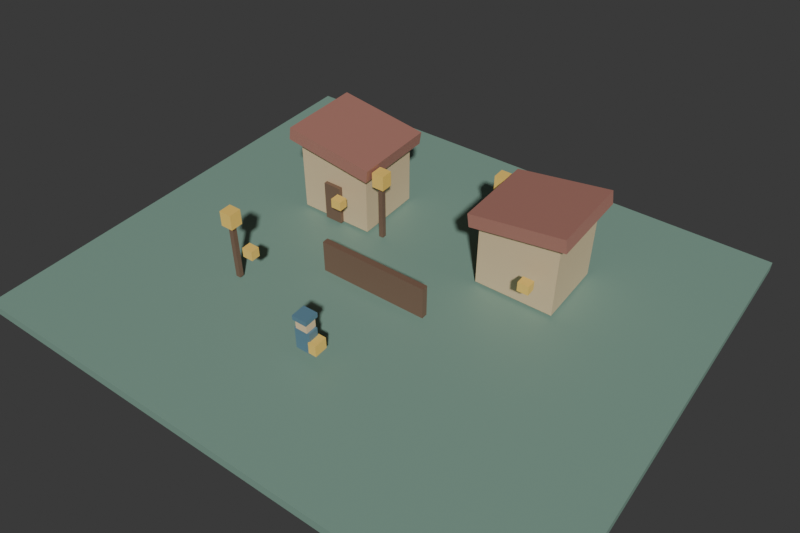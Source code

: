 # Source: lantern.blend  (saved by Blender 5.2.44; exported with 4.5.12 LTS)
import bpy
from mathutils import Matrix  # noqa: F401  (used for matrix-valued properties, if any)

bpy.ops.wm.read_factory_settings(use_empty=True)
scene = bpy.context.scene
scene.name = 'Lantern Post'
col_library___square = bpy.data.collections.new('Library - square')  # instanced only; not linked into the scene
col_library___cottage = bpy.data.collections.new('Library - cottage')  # instanced only; not linked into the scene
col_library___lantern = bpy.data.collections.new('Library - lantern')  # instanced only; not linked into the scene
col_companion = bpy.data.collections.new('Companion')  # instanced only; not linked into the scene

# ---- materials (node trees are filled in below, after node groups)
mat_moss = bpy.data.materials.new('Moss')
mat_moss.diffuse_color = (0.22, 0.36, 0.29, 1.0)
mat_walnut = bpy.data.materials.new('Walnut')
mat_walnut.diffuse_color = (0.2, 0.12, 0.08, 1.0)
mat_courier_navy = bpy.data.materials.new('Courier navy')
mat_courier_navy.diffuse_color = (0.12, 0.24, 0.32, 1.0)
mat_courier_face = bpy.data.materials.new('Courier face')
mat_courier_face.diffuse_color = (0.87, 0.65, 0.39, 1.0)
mat_post_brass = bpy.data.materials.new('Post brass')
mat_post_brass.diffuse_color = (0.98, 0.65, 0.15, 1.0)
mat_warm_plaster = bpy.data.materials.new('Warm plaster')
mat_warm_plaster.diffuse_color = (0.73, 0.57, 0.35, 1.0)
mat_terracotta = bpy.data.materials.new('Terracotta')
mat_terracotta.diffuse_color = (0.42, 0.19, 0.15, 1.0)
mat_lantern_brass = bpy.data.materials.new('Lantern brass')
mat_lantern_brass.diffuse_color = (0.98, 0.65, 0.15, 1.0)

# ---- material node trees
mat_moss.use_nodes = True; mat_moss.node_tree.nodes.clear()
_N = mat_moss.node_tree.nodes; _L = mat_moss.node_tree.links
n0 = _N.new('ShaderNodeBsdfPrincipled'); n0.name = 'Principled BSDF'; n0.location = (-200, 100)
n0.inputs[0].default_value = (0.22, 0.36, 0.29, 1.0)
n0.inputs[10].default_value = 0.005
n1 = _N.new('ShaderNodeOutputMaterial'); n1.name = 'Material Output'; n1.location = (200, 100)
_L.new(n0.outputs[0], n1.inputs[0])
n1.is_active_output = True
mat_walnut.use_nodes = True; mat_walnut.node_tree.nodes.clear()
_N = mat_walnut.node_tree.nodes; _L = mat_walnut.node_tree.links
n0 = _N.new('ShaderNodeBsdfPrincipled'); n0.name = 'Principled BSDF'; n0.location = (-200, 100)
n0.inputs[0].default_value = (0.2, 0.12, 0.08, 1.0)
n0.inputs[10].default_value = 0.005
n1 = _N.new('ShaderNodeOutputMaterial'); n1.name = 'Material Output'; n1.location = (200, 100)
_L.new(n0.outputs[0], n1.inputs[0])
n1.is_active_output = True
mat_courier_navy.use_nodes = True; mat_courier_navy.node_tree.nodes.clear()
_N = mat_courier_navy.node_tree.nodes; _L = mat_courier_navy.node_tree.links
n0 = _N.new('ShaderNodeBsdfPrincipled'); n0.name = 'Principled BSDF'; n0.location = (-200, 100)
n0.inputs[0].default_value = (0.12, 0.24, 0.32, 1.0)
n0.inputs[10].default_value = 0.005
n1 = _N.new('ShaderNodeOutputMaterial'); n1.name = 'Material Output'; n1.location = (200, 100)
_L.new(n0.outputs[0], n1.inputs[0])
n1.is_active_output = True
mat_courier_face.use_nodes = True; mat_courier_face.node_tree.nodes.clear()
_N = mat_courier_face.node_tree.nodes; _L = mat_courier_face.node_tree.links
n0 = _N.new('ShaderNodeBsdfPrincipled'); n0.name = 'Principled BSDF'; n0.location = (-200, 100)
n0.inputs[0].default_value = (0.87, 0.65, 0.39, 1.0)
n0.inputs[10].default_value = 0.005
n1 = _N.new('ShaderNodeOutputMaterial'); n1.name = 'Material Output'; n1.location = (200, 100)
_L.new(n0.outputs[0], n1.inputs[0])
n1.is_active_output = True
mat_post_brass.use_nodes = True; mat_post_brass.node_tree.nodes.clear()
_N = mat_post_brass.node_tree.nodes; _L = mat_post_brass.node_tree.links
n0 = _N.new('ShaderNodeBsdfPrincipled'); n0.name = 'Principled BSDF'; n0.location = (-200, 100)
n0.inputs[0].default_value = (0.98, 0.65, 0.15, 1.0)
n0.inputs[10].default_value = 0.005
n1 = _N.new('ShaderNodeOutputMaterial'); n1.name = 'Material Output'; n1.location = (200, 100)
_L.new(n0.outputs[0], n1.inputs[0])
n1.is_active_output = True
mat_warm_plaster.use_nodes = True; mat_warm_plaster.node_tree.nodes.clear()
_N = mat_warm_plaster.node_tree.nodes; _L = mat_warm_plaster.node_tree.links
n0 = _N.new('ShaderNodeBsdfPrincipled'); n0.name = 'Principled BSDF'; n0.location = (-200, 100)
n0.inputs[0].default_value = (0.73, 0.57, 0.35, 1.0)
n0.inputs[10].default_value = 0.005
n1 = _N.new('ShaderNodeOutputMaterial'); n1.name = 'Material Output'; n1.location = (200, 100)
_L.new(n0.outputs[0], n1.inputs[0])
n1.is_active_output = True
mat_terracotta.use_nodes = True; mat_terracotta.node_tree.nodes.clear()
_N = mat_terracotta.node_tree.nodes; _L = mat_terracotta.node_tree.links
n0 = _N.new('ShaderNodeBsdfPrincipled'); n0.name = 'Principled BSDF'; n0.location = (-200, 100)
n0.inputs[0].default_value = (0.42, 0.19, 0.15, 1.0)
n0.inputs[10].default_value = 0.005
n1 = _N.new('ShaderNodeOutputMaterial'); n1.name = 'Material Output'; n1.location = (200, 100)
_L.new(n0.outputs[0], n1.inputs[0])
n1.is_active_output = True
mat_lantern_brass.use_nodes = True; mat_lantern_brass.node_tree.nodes.clear()
_N = mat_lantern_brass.node_tree.nodes; _L = mat_lantern_brass.node_tree.links
n0 = _N.new('ShaderNodeBsdfPrincipled'); n0.name = 'Principled BSDF'; n0.location = (-200, 100)
n0.inputs[0].default_value = (0.98, 0.65, 0.15, 1.0)
n0.inputs[10].default_value = 0.005
n1 = _N.new('ShaderNodeOutputMaterial'); n1.name = 'Material Output'; n1.location = (200, 100)
_L.new(n0.outputs[0], n1.inputs[0])
n1.is_active_output = True

# ---- world
world_evening = bpy.data.worlds.new('Evening'); scene.world = world_evening
world_evening.use_nodes = True; world_evening.node_tree.nodes.clear()
_N = world_evening.node_tree.nodes; _L = world_evening.node_tree.links
n0 = _N.new('ShaderNodeBackground'); n0.name = 'Background'; n0.location = (-200, 100)
n0.inputs[0].default_value = (0.05, 0.05, 0.05, 1.0)
n1 = _N.new('ShaderNodeOutputWorld'); n1.name = 'World Output'; n1.location = (200, 100)
_L.new(n0.outputs[0], n1.inputs[0])
n1.is_active_output = True
world_evening.color = (0.13, 0.16, 0.19)

# ---- cameras
cam_camera = bpy.data.cameras.new('Camera')
cam_camera.lens = 38.0

# ---- meshes
me_cube_005 = bpy.data.meshes.new('Cube.005')
me_cube_005.from_pydata([(-7.0, -6.0, -0.125), (-7.0, -6.0, 0.125), (-7.0, 6.0, -0.125), (-7.0, 6.0, 0.125), (7.0, -6.0, -0.125), (7.0, -6.0, 0.125), (7.0, 6.0, -0.125), (7.0, 6.0, 0.125)], [], [(0, 1, 3, 2), (2, 3, 7, 6), (6, 7, 5, 4), (4, 5, 1, 0), (2, 6, 4, 0), (7, 3, 1, 5)])
_uv = me_cube_005.uv_layers.new(name='UVMap')
_uv.uv.foreach_set('vector', [0.375, 0.0, 0.625, 0.0, 0.625, 0.25, 0.375, 0.25, 0.375, 0.25, 0.625, 0.25, 0.625, 0.5, 0.375, 0.5, 0.375, 0.5, 0.625, 0.5, 0.625, 0.75, 0.375, 0.75, 0.375, 0.75, 0.625, 0.75, 0.625, 1.0, 0.375, 1.0, 0.125, 0.5, 0.375, 0.5, 0.375, 0.75, 0.125, 0.75, 0.625, 0.5, 0.875, 0.5, 0.875, 0.75, 0.625, 0.75])
me_cube_005.materials.append(mat_moss)
me_cube_005.update()
me_cube_006 = bpy.data.meshes.new('Cube.006')
me_cube_006.from_pydata([(-1.4, -0.08, -0.425), (-1.4, -0.08, 0.425), (-1.4, 0.08, -0.425), (-1.4, 0.08, 0.425), (1.4, -0.08, -0.425), (1.4, -0.08, 0.425), (1.4, 0.08, -0.425), (1.4, 0.08, 0.425)], [], [(0, 1, 3, 2), (2, 3, 7, 6), (6, 7, 5, 4), (4, 5, 1, 0), (2, 6, 4, 0), (7, 3, 1, 5)])
_uv = me_cube_006.uv_layers.new(name='UVMap')
_uv.uv.foreach_set('vector', [0.375, 0.0, 0.625, 0.0, 0.625, 0.25, 0.375, 0.25, 0.375, 0.25, 0.625, 0.25, 0.625, 0.5, 0.375, 0.5, 0.375, 0.5, 0.625, 0.5, 0.625, 0.75, 0.375, 0.75, 0.375, 0.75, 0.625, 0.75, 0.625, 1.0, 0.375, 1.0, 0.125, 0.5, 0.375, 0.5, 0.375, 0.75, 0.125, 0.75, 0.625, 0.5, 0.875, 0.5, 0.875, 0.75, 0.625, 0.75])
me_cube_006.materials.append(mat_walnut)
me_cube_006.update()
me_cube_007 = bpy.data.meshes.new('Cube.007')
me_cube_007.from_pydata([(-0.2, -0.13, -0.3), (-0.2, -0.13, 0.3), (-0.2, 0.13, -0.3), (-0.2, 0.13, 0.3), (0.2, -0.13, -0.3), (0.2, -0.13, 0.3), (0.2, 0.13, -0.3), (0.2, 0.13, 0.3)], [], [(0, 1, 3, 2), (2, 3, 7, 6), (6, 7, 5, 4), (4, 5, 1, 0), (2, 6, 4, 0), (7, 3, 1, 5)])
_uv = me_cube_007.uv_layers.new(name='UVMap')
_uv.uv.foreach_set('vector', [0.375, 0.0, 0.625, 0.0, 0.625, 0.25, 0.375, 0.25, 0.375, 0.25, 0.625, 0.25, 0.625, 0.5, 0.375, 0.5, 0.375, 0.5, 0.625, 0.5, 0.625, 0.75, 0.375, 0.75, 0.375, 0.75, 0.625, 0.75, 0.625, 1.0, 0.375, 1.0, 0.125, 0.5, 0.375, 0.5, 0.375, 0.75, 0.125, 0.75, 0.625, 0.5, 0.875, 0.5, 0.875, 0.75, 0.625, 0.75])
me_cube_007.materials.append(mat_courier_navy)
me_cube_007.update()
me_cube_008 = bpy.data.meshes.new('Cube.008')
me_cube_008.from_pydata([(-0.15, -0.14, -0.14), (-0.15, -0.14, 0.14), (-0.15, 0.14, -0.14), (-0.15, 0.14, 0.14), (0.15, -0.14, -0.14), (0.15, -0.14, 0.14), (0.15, 0.14, -0.14), (0.15, 0.14, 0.14)], [], [(0, 1, 3, 2), (2, 3, 7, 6), (6, 7, 5, 4), (4, 5, 1, 0), (2, 6, 4, 0), (7, 3, 1, 5)])
_uv = me_cube_008.uv_layers.new(name='UVMap')
_uv.uv.foreach_set('vector', [0.375, 0.0, 0.625, 0.0, 0.625, 0.25, 0.375, 0.25, 0.375, 0.25, 0.625, 0.25, 0.625, 0.5, 0.375, 0.5, 0.375, 0.5, 0.625, 0.5, 0.625, 0.75, 0.375, 0.75, 0.375, 0.75, 0.625, 0.75, 0.625, 1.0, 0.375, 1.0, 0.125, 0.5, 0.375, 0.5, 0.375, 0.75, 0.125, 0.75, 0.625, 0.5, 0.875, 0.5, 0.875, 0.75, 0.625, 0.75])
me_cube_008.materials.append(mat_courier_face)
me_cube_008.update()
me_cube_009 = bpy.data.meshes.new('Cube.009')
me_cube_009.from_pydata([(-0.185, -0.185, -0.06), (-0.185, -0.185, 0.06), (-0.185, 0.185, -0.06), (-0.185, 0.185, 0.06), (0.185, -0.185, -0.06), (0.185, -0.185, 0.06), (0.185, 0.185, -0.06), (0.185, 0.185, 0.06)], [], [(0, 1, 3, 2), (2, 3, 7, 6), (6, 7, 5, 4), (4, 5, 1, 0), (2, 6, 4, 0), (7, 3, 1, 5)])
_uv = me_cube_009.uv_layers.new(name='UVMap')
_uv.uv.foreach_set('vector', [0.375, 0.0, 0.625, 0.0, 0.625, 0.25, 0.375, 0.25, 0.375, 0.25, 0.625, 0.25, 0.625, 0.5, 0.375, 0.5, 0.375, 0.5, 0.625, 0.5, 0.625, 0.75, 0.375, 0.75, 0.375, 0.75, 0.625, 0.75, 0.625, 1.0, 0.375, 1.0, 0.125, 0.5, 0.375, 0.5, 0.375, 0.75, 0.125, 0.75, 0.625, 0.5, 0.875, 0.5, 0.875, 0.75, 0.625, 0.75])
me_cube_009.materials.append(mat_courier_navy)
me_cube_009.update()
me_cube_010 = bpy.data.meshes.new('Cube.010')
me_cube_010.from_pydata([(-0.1, -0.17, -0.15), (-0.1, -0.17, 0.15), (-0.1, 0.17, -0.15), (-0.1, 0.17, 0.15), (0.1, -0.17, -0.15), (0.1, -0.17, 0.15), (0.1, 0.17, -0.15), (0.1, 0.17, 0.15)], [], [(0, 1, 3, 2), (2, 3, 7, 6), (6, 7, 5, 4), (4, 5, 1, 0), (2, 6, 4, 0), (7, 3, 1, 5)])
_uv = me_cube_010.uv_layers.new(name='UVMap')
_uv.uv.foreach_set('vector', [0.375, 0.0, 0.625, 0.0, 0.625, 0.25, 0.375, 0.25, 0.375, 0.25, 0.625, 0.25, 0.625, 0.5, 0.375, 0.5, 0.375, 0.5, 0.625, 0.5, 0.625, 0.75, 0.375, 0.75, 0.375, 0.75, 0.625, 0.75, 0.625, 1.0, 0.375, 1.0, 0.125, 0.5, 0.375, 0.5, 0.375, 0.75, 0.125, 0.75, 0.625, 0.5, 0.875, 0.5, 0.875, 0.75, 0.625, 0.75])
me_cube_010.materials.append(mat_post_brass)
me_cube_010.update()
me_cube_011 = bpy.data.meshes.new('Cube.011')
me_cube_011.from_pydata([(-0.14, -0.12, -0.125), (-0.14, -0.12, 0.125), (-0.14, 0.12, -0.125), (-0.14, 0.12, 0.125), (0.14, -0.12, -0.125), (0.14, -0.12, 0.125), (0.14, 0.12, -0.125), (0.14, 0.12, 0.125)], [], [(0, 1, 3, 2), (2, 3, 7, 6), (6, 7, 5, 4), (4, 5, 1, 0), (2, 6, 4, 0), (7, 3, 1, 5)])
_uv = me_cube_011.uv_layers.new(name='UVMap')
_uv.uv.foreach_set('vector', [0.375, 0.0, 0.625, 0.0, 0.625, 0.25, 0.375, 0.25, 0.375, 0.25, 0.625, 0.25, 0.625, 0.5, 0.375, 0.5, 0.375, 0.5, 0.625, 0.5, 0.625, 0.75, 0.375, 0.75, 0.375, 0.75, 0.625, 0.75, 0.625, 1.0, 0.375, 1.0, 0.125, 0.5, 0.375, 0.5, 0.375, 0.75, 0.125, 0.75, 0.625, 0.5, 0.875, 0.5, 0.875, 0.75, 0.625, 0.75])
me_cube_011.materials.append(mat_post_brass)
me_cube_011.update()
me_cube_012 = bpy.data.meshes.new('Cube.012')
me_cube_012.from_pydata([(-0.14, -0.12, -0.125), (-0.14, -0.12, 0.125), (-0.14, 0.12, -0.125), (-0.14, 0.12, 0.125), (0.14, -0.12, -0.125), (0.14, -0.12, 0.125), (0.14, 0.12, -0.125), (0.14, 0.12, 0.125)], [], [(0, 1, 3, 2), (2, 3, 7, 6), (6, 7, 5, 4), (4, 5, 1, 0), (2, 6, 4, 0), (7, 3, 1, 5)])
_uv = me_cube_012.uv_layers.new(name='UVMap')
_uv.uv.foreach_set('vector', [0.375, 0.0, 0.625, 0.0, 0.625, 0.25, 0.375, 0.25, 0.375, 0.25, 0.625, 0.25, 0.625, 0.5, 0.375, 0.5, 0.375, 0.5, 0.625, 0.5, 0.625, 0.75, 0.375, 0.75, 0.375, 0.75, 0.625, 0.75, 0.625, 1.0, 0.375, 1.0, 0.125, 0.5, 0.375, 0.5, 0.375, 0.75, 0.125, 0.75, 0.625, 0.5, 0.875, 0.5, 0.875, 0.75, 0.625, 0.75])
me_cube_012.materials.append(mat_post_brass)
me_cube_012.update()
me_cube_013 = bpy.data.meshes.new('Cube.013')
me_cube_013.from_pydata([(-0.14, -0.12, -0.125), (-0.14, -0.12, 0.125), (-0.14, 0.12, -0.125), (-0.14, 0.12, 0.125), (0.14, -0.12, -0.125), (0.14, -0.12, 0.125), (0.14, 0.12, -0.125), (0.14, 0.12, 0.125)], [], [(0, 1, 3, 2), (2, 3, 7, 6), (6, 7, 5, 4), (4, 5, 1, 0), (2, 6, 4, 0), (7, 3, 1, 5)])
_uv = me_cube_013.uv_layers.new(name='UVMap')
_uv.uv.foreach_set('vector', [0.375, 0.0, 0.625, 0.0, 0.625, 0.25, 0.375, 0.25, 0.375, 0.25, 0.625, 0.25, 0.625, 0.5, 0.375, 0.5, 0.375, 0.5, 0.625, 0.5, 0.625, 0.75, 0.375, 0.75, 0.375, 0.75, 0.625, 0.75, 0.625, 1.0, 0.375, 1.0, 0.125, 0.5, 0.375, 0.5, 0.375, 0.75, 0.125, 0.75, 0.625, 0.5, 0.875, 0.5, 0.875, 0.75, 0.625, 0.75])
me_cube_013.materials.append(mat_post_brass)
me_cube_013.update()
me_cube_002 = bpy.data.meshes.new('Cube.002')
me_cube_002.from_pydata([(-1.0, -0.9, -0.9), (-1.0, -0.9, 0.9), (-1.0, 0.9, -0.9), (-1.0, 0.9, 0.9), (1.0, -0.9, -0.9), (1.0, -0.9, 0.9), (1.0, 0.9, -0.9), (1.0, 0.9, 0.9)], [], [(0, 1, 3, 2), (2, 3, 7, 6), (6, 7, 5, 4), (4, 5, 1, 0), (2, 6, 4, 0), (7, 3, 1, 5)])
_uv = me_cube_002.uv_layers.new(name='UVMap')
_uv.uv.foreach_set('vector', [0.375, 0.0, 0.625, 0.0, 0.625, 0.25, 0.375, 0.25, 0.375, 0.25, 0.625, 0.25, 0.625, 0.5, 0.375, 0.5, 0.375, 0.5, 0.625, 0.5, 0.625, 0.75, 0.375, 0.75, 0.375, 0.75, 0.625, 0.75, 0.625, 1.0, 0.375, 1.0, 0.125, 0.5, 0.375, 0.5, 0.375, 0.75, 0.125, 0.75, 0.625, 0.5, 0.875, 0.5, 0.875, 0.75, 0.625, 0.75])
me_cube_002.materials.append(mat_warm_plaster)
me_cube_002.update()
me_cube_003 = bpy.data.meshes.new('Cube.003')
me_cube_003.from_pydata([(-1.2, -1.1, -0.175), (-1.2, -1.1, 0.175), (-1.2, 1.1, -0.175), (-1.2, 1.1, 0.175), (1.2, -1.1, -0.175), (1.2, -1.1, 0.175), (1.2, 1.1, -0.175), (1.2, 1.1, 0.175)], [], [(0, 1, 3, 2), (2, 3, 7, 6), (6, 7, 5, 4), (4, 5, 1, 0), (2, 6, 4, 0), (7, 3, 1, 5)])
_uv = me_cube_003.uv_layers.new(name='UVMap')
_uv.uv.foreach_set('vector', [0.375, 0.0, 0.625, 0.0, 0.625, 0.25, 0.375, 0.25, 0.375, 0.25, 0.625, 0.25, 0.625, 0.5, 0.375, 0.5, 0.375, 0.5, 0.625, 0.5, 0.625, 0.75, 0.375, 0.75, 0.375, 0.75, 0.625, 0.75, 0.625, 1.0, 0.375, 1.0, 0.125, 0.5, 0.375, 0.5, 0.375, 0.75, 0.125, 0.75, 0.625, 0.5, 0.875, 0.5, 0.875, 0.75, 0.625, 0.75])
me_cube_003.materials.append(mat_terracotta)
me_cube_003.update()
me_cube_004 = bpy.data.meshes.new('Cube.004')
me_cube_004.from_pydata([(-0.24, -0.05, -0.525), (-0.24, -0.05, 0.525), (-0.24, 0.05, -0.525), (-0.24, 0.05, 0.525), (0.24, -0.05, -0.525), (0.24, -0.05, 0.525), (0.24, 0.05, -0.525), (0.24, 0.05, 0.525)], [], [(0, 1, 3, 2), (2, 3, 7, 6), (6, 7, 5, 4), (4, 5, 1, 0), (2, 6, 4, 0), (7, 3, 1, 5)])
_uv = me_cube_004.uv_layers.new(name='UVMap')
_uv.uv.foreach_set('vector', [0.375, 0.0, 0.625, 0.0, 0.625, 0.25, 0.375, 0.25, 0.375, 0.25, 0.625, 0.25, 0.625, 0.5, 0.375, 0.5, 0.375, 0.5, 0.625, 0.5, 0.625, 0.75, 0.375, 0.75, 0.375, 0.75, 0.625, 0.75, 0.625, 1.0, 0.375, 1.0, 0.125, 0.5, 0.375, 0.5, 0.375, 0.75, 0.125, 0.75, 0.625, 0.5, 0.875, 0.5, 0.875, 0.75, 0.625, 0.75])
me_cube_004.materials.append(mat_walnut)
me_cube_004.update()
me_cube = bpy.data.meshes.new('Cube')
me_cube.from_pydata([(-0.06, -0.06, -0.8), (-0.06, -0.06, 0.8), (-0.06, 0.06, -0.8), (-0.06, 0.06, 0.8), (0.06, -0.06, -0.8), (0.06, -0.06, 0.8), (0.06, 0.06, -0.8), (0.06, 0.06, 0.8)], [], [(0, 1, 3, 2), (2, 3, 7, 6), (6, 7, 5, 4), (4, 5, 1, 0), (2, 6, 4, 0), (7, 3, 1, 5)])
_uv = me_cube.uv_layers.new(name='UVMap')
_uv.uv.foreach_set('vector', [0.375, 0.0, 0.625, 0.0, 0.625, 0.25, 0.375, 0.25, 0.375, 0.25, 0.625, 0.25, 0.625, 0.5, 0.375, 0.5, 0.375, 0.5, 0.625, 0.5, 0.625, 0.75, 0.375, 0.75, 0.375, 0.75, 0.625, 0.75, 0.625, 1.0, 0.375, 1.0, 0.125, 0.5, 0.375, 0.5, 0.375, 0.75, 0.125, 0.75, 0.625, 0.5, 0.875, 0.5, 0.875, 0.75, 0.625, 0.75])
me_cube.materials.append(mat_walnut)
me_cube.update()
me_cube_001 = bpy.data.meshes.new('Cube.001')
me_cube_001.from_pydata([(-0.16, -0.16, -0.2), (-0.16, -0.16, 0.2), (-0.16, 0.16, -0.2), (-0.16, 0.16, 0.2), (0.16, -0.16, -0.2), (0.16, -0.16, 0.2), (0.16, 0.16, -0.2), (0.16, 0.16, 0.2)], [], [(0, 1, 3, 2), (2, 3, 7, 6), (6, 7, 5, 4), (4, 5, 1, 0), (2, 6, 4, 0), (7, 3, 1, 5)])
_uv = me_cube_001.uv_layers.new(name='UVMap')
_uv.uv.foreach_set('vector', [0.375, 0.0, 0.625, 0.0, 0.625, 0.25, 0.375, 0.25, 0.375, 0.25, 0.625, 0.25, 0.625, 0.5, 0.375, 0.5, 0.375, 0.5, 0.625, 0.5, 0.625, 0.75, 0.375, 0.75, 0.375, 0.75, 0.625, 0.75, 0.625, 1.0, 0.375, 1.0, 0.125, 0.5, 0.375, 0.5, 0.375, 0.75, 0.125, 0.75, 0.625, 0.5, 0.875, 0.5, 0.875, 0.75, 0.625, 0.75])
me_cube_001.materials.append(mat_lantern_brass)
me_cube_001.update()

# ---- objects
ob_ground = bpy.data.objects.new('ground', me_cube_005)
ob_village = bpy.data.objects.new('village', None)
ob_gate = bpy.data.objects.new('gate', me_cube_006)
ob_player_spawn = bpy.data.objects.new('player-spawn', None)
ob_square_lantern = bpy.data.objects.new('square-lantern', None)
ob_overview_camera = bpy.data.objects.new('overview-camera', cam_camera)
ob_courier_coat = bpy.data.objects.new('courier-coat', me_cube_007)
ob_courier_head = bpy.data.objects.new('courier-head', me_cube_008)
ob_courier_cap = bpy.data.objects.new('courier-cap', me_cube_009)
ob_courier_bag = bpy.data.objects.new('courier-bag', me_cube_010)
ob_delivery_west = bpy.data.objects.new('delivery-west', None)
ob_mailbox_west = bpy.data.objects.new('mailbox-west', me_cube_011)
ob_delivery_east = bpy.data.objects.new('delivery-east', None)
ob_mailbox_east = bpy.data.objects.new('mailbox-east', me_cube_012)
ob_delivery_post = bpy.data.objects.new('delivery-post', None)
ob_mailbox_post = bpy.data.objects.new('mailbox-post', me_cube_013)
ob_companion = bpy.data.objects.new('companion', None)
ob_square_west_cottage = bpy.data.objects.new('square-west-cottage', None)
ob_square_east_cottage = bpy.data.objects.new('square-east-cottage', None)
ob_cottage_walls = bpy.data.objects.new('cottage-walls', me_cube_002)
ob_cottage_roof = bpy.data.objects.new('cottage-roof', me_cube_003)
ob_cottage_door = bpy.data.objects.new('cottage-door', me_cube_004)
ob_cottage_lantern = bpy.data.objects.new('cottage-lantern', None)
ob_lantern_post = bpy.data.objects.new('lantern-post', me_cube)
ob_lantern_light = bpy.data.objects.new('lantern-light', me_cube_001)
ob_lantern_socket = bpy.data.objects.new('lantern-socket', None)

# ---- transforms, parenting, visibility, modifiers, constraints
ob_ground.location = (0.0, 0.0, -0.2)
ob_village.location = (0.0, 2.0, 0.0)
ob_village.instance_type = 'COLLECTION'
ob_gate.location = (0.0, -0.7, 0.55)
ob_player_spawn.location = (0.0, -3.0, 0.0)
ob_square_lantern.location = (-3.0, -2.0, 0.0)
ob_square_lantern.instance_type = 'COLLECTION'
ob_overview_camera.location = (9.0, -12.0, 13.0)
ob_overview_camera.rotation_euler = (0.8722, 2.88e-08, 0.6317)
ob_courier_coat.parent = ob_player_spawn
ob_courier_coat.location = (0.0, 0.0, 0.5)
ob_courier_head.parent = ob_player_spawn
ob_courier_head.location = (0.0, 0.0, 0.94)
ob_courier_cap.parent = ob_player_spawn
ob_courier_cap.location = (0.0, 0.0, 1.11)
ob_courier_bag.parent = ob_player_spawn
ob_courier_bag.location = (0.28, 0.0, 0.43)
ob_delivery_west.location = (-2.6, 0.65, 0.5)
ob_mailbox_west.location = (-2.1, 0.65, 0.95)
ob_delivery_east.location = (2.6, 0.65, 0.5)
ob_mailbox_east.location = (3.1, 0.65, 0.95)
ob_delivery_post.location = (-3.0, -2.0, 0.5)
ob_mailbox_post.location = (-2.5, -2.0, 0.95)
ob_companion.location = (0.7, -3.5, 0.0)
ob_companion.instance_type = 'COLLECTION'
ob_square_west_cottage.location = (-2.6, 0.0, 0.0)
ob_square_west_cottage.instance_type = 'COLLECTION'
ob_square_east_cottage.location = (2.6, 0.0, 0.0)
ob_square_east_cottage.rotation_euler = (0.0, 0.0, 3.142)
ob_square_east_cottage.instance_type = 'COLLECTION'
ob_cottage_walls.location = (0.0, 0.0, 0.9)
ob_cottage_roof.location = (0.0, 0.0, 2.0)
ob_cottage_roof.rotation_euler = (0.0, 0.15, 0.0)
ob_cottage_door.location = (0.0, -0.96, 0.525)
ob_cottage_lantern.location = (1.4, -0.8, 0.0)
ob_cottage_lantern.instance_type = 'COLLECTION'
ob_lantern_post.location = (0.0, 0.0, 0.8)
ob_lantern_light.location = (0.0, 0.0, 1.7)
ob_lantern_socket.location = (0.0, 0.0, 1.9)
ob_village.instance_collection = col_library___square
ob_square_lantern.instance_collection = col_library___lantern
ob_companion.instance_collection = col_companion
ob_square_west_cottage.instance_collection = col_library___cottage
ob_square_east_cottage.instance_collection = col_library___cottage
ob_cottage_lantern.instance_collection = col_library___lantern

# ---- collection membership
scene.collection.objects.link(ob_ground)
scene.collection.objects.link(ob_village)
scene.collection.objects.link(ob_gate)
scene.collection.objects.link(ob_player_spawn)
scene.collection.objects.link(ob_square_lantern)
scene.collection.objects.link(ob_overview_camera)
scene.collection.objects.link(ob_courier_coat)
scene.collection.objects.link(ob_courier_head)
scene.collection.objects.link(ob_courier_cap)
scene.collection.objects.link(ob_courier_bag)
scene.collection.objects.link(ob_delivery_west)
scene.collection.objects.link(ob_mailbox_west)
scene.collection.objects.link(ob_delivery_east)
scene.collection.objects.link(ob_mailbox_east)
scene.collection.objects.link(ob_delivery_post)
scene.collection.objects.link(ob_mailbox_post)
scene.collection.objects.link(ob_companion)
col_library___square.objects.link(ob_square_west_cottage)
col_library___square.objects.link(ob_square_east_cottage)
col_library___cottage.objects.link(ob_cottage_walls)
col_library___cottage.objects.link(ob_cottage_roof)
col_library___cottage.objects.link(ob_cottage_door)
col_library___cottage.objects.link(ob_cottage_lantern)
col_library___lantern.objects.link(ob_lantern_post)
col_library___lantern.objects.link(ob_lantern_light)
col_library___lantern.objects.link(ob_lantern_socket)

# ---- scene / render settings (as saved in the file)
scene.camera = ob_overview_camera
scene.frame_start = 1; scene.frame_end = 250; scene.frame_set(1)
scene.render.engine = 'BLENDER_WORKBENCH'
scene.render.resolution_x = 960
scene.render.resolution_y = 640
scene.render.bake_bias = 0.0
scene.render.bake_samples = 0
scene.render.compositor_device = 'GPU'
scene.eevee.use_volume_custom_range = False
scene.eevee.fast_gi_thickness_near = 0.1
scene.eevee.fast_gi_thickness_far = 0.0
scene.eevee.ray_tracing_options.screen_trace_thickness = 0.1
bpy.context.view_layer.update()

# ---- added for rendering (the .blend has no usable light): sun
light_auto_sun = bpy.data.lights.new('AutoSun', 'SUN')
light_auto_sun.energy = 3.0
light_auto_sun.angle = 0.0523599
ob_auto_sun = bpy.data.objects.new('AutoSun', light_auto_sun)
scene.collection.objects.link(ob_auto_sun)
ob_auto_sun.rotation_euler = (0.872665, 0.174533, 0.523599)
bpy.context.view_layer.update()
